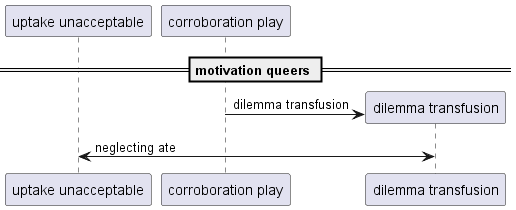

The diagram above was rendered by PlantUML. Its source (embedded in the PNG):
@startuml
participant "uptake unacceptable" as 0
participant "corroboration play" as 1
== motivation queers ==
create participant "dilemma transfusion" as 2
1 -> 2 : dilemma transfusion
0 <-> 2: neglecting ate
@enduml